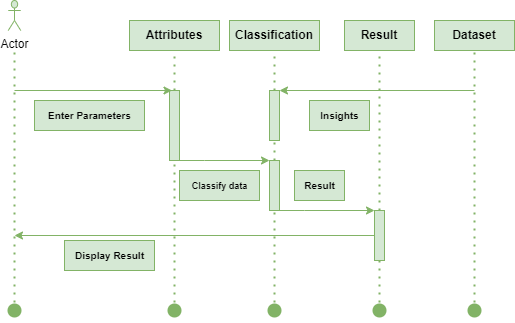

The diagram above was exported from draw.io. Its source (the exported page's mxGraphModel, read from the mxfile embedded in the PNG):
<mxGraphModel dx="743" dy="423" grid="1" gridSize="10" guides="1" tooltips="1" connect="1" arrows="1" fold="1" page="1" pageScale="1" pageWidth="850" pageHeight="1100" math="0" shadow="0">
  <root>
    <mxCell id="0" />
    <mxCell id="1" parent="0" />
    <mxCell id="owbpyzdTCaV2tu7VpcFJ-3" value="" style="endArrow=none;dashed=1;html=1;dashPattern=1 3;strokeWidth=2;rounded=0;fillColor=#d5e8d4;strokeColor=#82b366;" parent="1" edge="1">
      <mxGeometry width="50" height="50" relative="1" as="geometry">
        <mxPoint x="120" y="340" as="sourcePoint" />
        <mxPoint x="120" y="80" as="targetPoint" />
      </mxGeometry>
    </mxCell>
    <mxCell id="owbpyzdTCaV2tu7VpcFJ-4" value="" style="shape=waypoint;sketch=0;fillStyle=solid;size=6;pointerEvents=1;points=[];resizable=0;rotatable=0;perimeter=centerPerimeter;snapToPoint=1;strokeWidth=5;fillColor=#d5e8d4;strokeColor=#82b366;" parent="1" vertex="1">
      <mxGeometry x="110" y="330" width="20" height="20" as="geometry" />
    </mxCell>
    <mxCell id="owbpyzdTCaV2tu7VpcFJ-7" value="" style="endArrow=none;dashed=1;html=1;dashPattern=1 3;strokeWidth=2;rounded=0;startArrow=none;fillColor=#d5e8d4;strokeColor=#82b366;" parent="1" source="owbpyzdTCaV2tu7VpcFJ-11" edge="1">
      <mxGeometry width="50" height="50" relative="1" as="geometry">
        <mxPoint x="280" y="340" as="sourcePoint" />
        <mxPoint x="280" y="80" as="targetPoint" />
      </mxGeometry>
    </mxCell>
    <mxCell id="owbpyzdTCaV2tu7VpcFJ-8" value="" style="shape=waypoint;sketch=0;fillStyle=solid;size=6;pointerEvents=1;points=[];resizable=0;rotatable=0;perimeter=centerPerimeter;snapToPoint=1;strokeWidth=5;fillColor=#d5e8d4;strokeColor=#82b366;" parent="1" vertex="1">
      <mxGeometry x="270" y="330" width="20" height="20" as="geometry" />
    </mxCell>
    <mxCell id="owbpyzdTCaV2tu7VpcFJ-9" value="" style="endArrow=none;dashed=1;html=1;dashPattern=1 3;strokeWidth=2;rounded=0;startArrow=none;fillColor=#d5e8d4;strokeColor=#82b366;" parent="1" source="owbpyzdTCaV2tu7VpcFJ-15" edge="1">
      <mxGeometry width="50" height="50" relative="1" as="geometry">
        <mxPoint x="380" y="340" as="sourcePoint" />
        <mxPoint x="380" y="80" as="targetPoint" />
      </mxGeometry>
    </mxCell>
    <mxCell id="owbpyzdTCaV2tu7VpcFJ-10" value="" style="shape=waypoint;sketch=0;fillStyle=solid;size=6;pointerEvents=1;points=[];resizable=0;rotatable=0;perimeter=centerPerimeter;snapToPoint=1;strokeWidth=5;fillColor=#d5e8d4;strokeColor=#82b366;" parent="1" vertex="1">
      <mxGeometry x="370" y="330" width="20" height="20" as="geometry" />
    </mxCell>
    <mxCell id="owbpyzdTCaV2tu7VpcFJ-12" value="" style="endArrow=none;dashed=1;html=1;dashPattern=1 3;strokeWidth=2;rounded=0;fillColor=#d5e8d4;strokeColor=#82b366;" parent="1" target="owbpyzdTCaV2tu7VpcFJ-11" edge="1">
      <mxGeometry width="50" height="50" relative="1" as="geometry">
        <mxPoint x="280" y="340" as="sourcePoint" />
        <mxPoint x="280" y="80" as="targetPoint" />
        <Array as="points">
          <mxPoint x="280" y="230" />
        </Array>
      </mxGeometry>
    </mxCell>
    <mxCell id="owbpyzdTCaV2tu7VpcFJ-37" style="edgeStyle=orthogonalEdgeStyle;rounded=0;orthogonalLoop=1;jettySize=auto;html=1;exitX=0.75;exitY=1;exitDx=0;exitDy=0;entryX=0;entryY=0;entryDx=0;entryDy=0;fillColor=#d5e8d4;strokeColor=#82b366;" parent="1" source="owbpyzdTCaV2tu7VpcFJ-11" target="owbpyzdTCaV2tu7VpcFJ-21" edge="1">
      <mxGeometry relative="1" as="geometry">
        <mxPoint x="340" y="200" as="targetPoint" />
        <Array as="points">
          <mxPoint x="310" y="190" />
          <mxPoint x="310" y="190" />
        </Array>
      </mxGeometry>
    </mxCell>
    <mxCell id="owbpyzdTCaV2tu7VpcFJ-11" value="" style="rounded=0;whiteSpace=wrap;html=1;fillColor=#d5e8d4;strokeColor=#82b366;" parent="1" vertex="1">
      <mxGeometry x="275" y="120" width="10" height="70" as="geometry" />
    </mxCell>
    <mxCell id="owbpyzdTCaV2tu7VpcFJ-13" value="" style="endArrow=classic;html=1;rounded=0;entryX=0.25;entryY=0;entryDx=0;entryDy=0;fillColor=#d5e8d4;strokeColor=#82b366;" parent="1" target="owbpyzdTCaV2tu7VpcFJ-11" edge="1">
      <mxGeometry width="50" height="50" relative="1" as="geometry">
        <mxPoint x="120" y="120" as="sourcePoint" />
        <mxPoint x="300" y="170" as="targetPoint" />
      </mxGeometry>
    </mxCell>
    <mxCell id="owbpyzdTCaV2tu7VpcFJ-20" value="" style="endArrow=none;dashed=1;html=1;dashPattern=1 3;strokeWidth=2;rounded=0;startArrow=none;fillColor=#d5e8d4;strokeColor=#82b366;" parent="1" source="owbpyzdTCaV2tu7VpcFJ-21" target="owbpyzdTCaV2tu7VpcFJ-15" edge="1">
      <mxGeometry width="50" height="50" relative="1" as="geometry">
        <mxPoint x="380" y="340" as="sourcePoint" />
        <mxPoint x="380" y="80" as="targetPoint" />
      </mxGeometry>
    </mxCell>
    <mxCell id="owbpyzdTCaV2tu7VpcFJ-15" value="" style="rounded=0;whiteSpace=wrap;html=1;fillColor=#d5e8d4;strokeColor=#82b366;" parent="1" vertex="1">
      <mxGeometry x="375" y="120" width="10" height="50" as="geometry" />
    </mxCell>
    <mxCell id="owbpyzdTCaV2tu7VpcFJ-22" value="" style="endArrow=none;dashed=1;html=1;dashPattern=1 3;strokeWidth=2;rounded=0;fillColor=#d5e8d4;strokeColor=#82b366;" parent="1" target="owbpyzdTCaV2tu7VpcFJ-21" edge="1">
      <mxGeometry width="50" height="50" relative="1" as="geometry">
        <mxPoint x="380" y="340" as="sourcePoint" />
        <mxPoint x="380" y="170" as="targetPoint" />
      </mxGeometry>
    </mxCell>
    <mxCell id="owbpyzdTCaV2tu7VpcFJ-38" style="edgeStyle=orthogonalEdgeStyle;rounded=0;orthogonalLoop=1;jettySize=auto;html=1;exitX=0.75;exitY=1;exitDx=0;exitDy=0;entryX=0;entryY=0;entryDx=0;entryDy=0;fillColor=#d5e8d4;strokeColor=#82b366;" parent="1" source="owbpyzdTCaV2tu7VpcFJ-21" target="owbpyzdTCaV2tu7VpcFJ-29" edge="1">
      <mxGeometry relative="1" as="geometry">
        <Array as="points">
          <mxPoint x="410" y="240" />
          <mxPoint x="410" y="240" />
        </Array>
      </mxGeometry>
    </mxCell>
    <mxCell id="owbpyzdTCaV2tu7VpcFJ-21" value="" style="rounded=0;whiteSpace=wrap;html=1;fillColor=#d5e8d4;strokeColor=#82b366;" parent="1" vertex="1">
      <mxGeometry x="375" y="190" width="10" height="50" as="geometry" />
    </mxCell>
    <mxCell id="owbpyzdTCaV2tu7VpcFJ-23" value="Actor" style="shape=umlActor;verticalLabelPosition=bottom;verticalAlign=top;html=1;outlineConnect=0;fillColor=#d5e8d4;strokeColor=#82b366;" parent="1" vertex="1">
      <mxGeometry x="113.75" y="30" width="12.5" height="30" as="geometry" />
    </mxCell>
    <mxCell id="owbpyzdTCaV2tu7VpcFJ-24" value="&lt;b&gt;Attributes&lt;/b&gt;" style="rounded=0;whiteSpace=wrap;html=1;fillColor=#d5e8d4;strokeColor=#82b366;" parent="1" vertex="1">
      <mxGeometry x="235" y="50" width="90" height="30" as="geometry" />
    </mxCell>
    <mxCell id="owbpyzdTCaV2tu7VpcFJ-25" value="&lt;b&gt;Classification&lt;/b&gt;" style="rounded=0;whiteSpace=wrap;html=1;fillColor=#d5e8d4;strokeColor=#82b366;" parent="1" vertex="1">
      <mxGeometry x="335" y="50" width="90" height="30" as="geometry" />
    </mxCell>
    <mxCell id="owbpyzdTCaV2tu7VpcFJ-26" value="" style="endArrow=none;dashed=1;html=1;dashPattern=1 3;strokeWidth=2;rounded=0;startArrow=none;fillColor=#d5e8d4;strokeColor=#82b366;" parent="1" source="owbpyzdTCaV2tu7VpcFJ-29" edge="1">
      <mxGeometry width="50" height="50" relative="1" as="geometry">
        <mxPoint x="485" y="340" as="sourcePoint" />
        <mxPoint x="485" y="80" as="targetPoint" />
      </mxGeometry>
    </mxCell>
    <mxCell id="owbpyzdTCaV2tu7VpcFJ-27" value="" style="shape=waypoint;sketch=0;fillStyle=solid;size=6;pointerEvents=1;points=[];resizable=0;rotatable=0;perimeter=centerPerimeter;snapToPoint=1;strokeWidth=5;fillColor=#d5e8d4;strokeColor=#82b366;" parent="1" vertex="1">
      <mxGeometry x="475" y="330" width="20" height="20" as="geometry" />
    </mxCell>
    <mxCell id="owbpyzdTCaV2tu7VpcFJ-28" value="" style="endArrow=none;dashed=1;html=1;dashPattern=1 3;strokeWidth=2;rounded=0;fillColor=#d5e8d4;strokeColor=#82b366;" parent="1" target="owbpyzdTCaV2tu7VpcFJ-29" edge="1">
      <mxGeometry width="50" height="50" relative="1" as="geometry">
        <mxPoint x="485" y="340" as="sourcePoint" />
        <mxPoint x="485" y="80" as="targetPoint" />
      </mxGeometry>
    </mxCell>
    <mxCell id="owbpyzdTCaV2tu7VpcFJ-39" style="edgeStyle=orthogonalEdgeStyle;rounded=0;orthogonalLoop=1;jettySize=auto;html=1;exitX=0;exitY=0.5;exitDx=0;exitDy=0;fillColor=#d5e8d4;strokeColor=#82b366;" parent="1" source="owbpyzdTCaV2tu7VpcFJ-29" edge="1">
      <mxGeometry relative="1" as="geometry">
        <mxPoint x="120" y="265" as="targetPoint" />
        <Array as="points">
          <mxPoint x="120" y="265" />
        </Array>
      </mxGeometry>
    </mxCell>
    <mxCell id="owbpyzdTCaV2tu7VpcFJ-29" value="" style="rounded=0;whiteSpace=wrap;html=1;fillColor=#d5e8d4;strokeColor=#82b366;" parent="1" vertex="1">
      <mxGeometry x="480" y="240" width="10" height="50" as="geometry" />
    </mxCell>
    <mxCell id="owbpyzdTCaV2tu7VpcFJ-30" value="&lt;b&gt;Result&lt;/b&gt;" style="rounded=0;whiteSpace=wrap;html=1;fillColor=#d5e8d4;strokeColor=#82b366;" parent="1" vertex="1">
      <mxGeometry x="450" y="50" width="70" height="30" as="geometry" />
    </mxCell>
    <mxCell id="owbpyzdTCaV2tu7VpcFJ-31" value="" style="endArrow=none;dashed=1;html=1;dashPattern=1 3;strokeWidth=2;rounded=0;startArrow=none;fillColor=#d5e8d4;strokeColor=#82b366;" parent="1" source="owbpyzdTCaV2tu7VpcFJ-32" edge="1">
      <mxGeometry width="50" height="50" relative="1" as="geometry">
        <mxPoint x="580" y="190" as="sourcePoint" />
        <mxPoint x="580" y="80" as="targetPoint" />
      </mxGeometry>
    </mxCell>
    <mxCell id="owbpyzdTCaV2tu7VpcFJ-32" value="" style="shape=waypoint;sketch=0;fillStyle=solid;size=6;pointerEvents=1;points=[];resizable=0;rotatable=0;perimeter=centerPerimeter;snapToPoint=1;strokeWidth=5;fillColor=#d5e8d4;strokeColor=#82b366;" parent="1" vertex="1">
      <mxGeometry x="570" y="330" width="20" height="20" as="geometry" />
    </mxCell>
    <mxCell id="owbpyzdTCaV2tu7VpcFJ-35" value="&lt;b&gt;Dataset&lt;/b&gt;" style="rounded=0;whiteSpace=wrap;html=1;fillColor=#d5e8d4;strokeColor=#82b366;" parent="1" vertex="1">
      <mxGeometry x="540" y="50" width="80" height="30" as="geometry" />
    </mxCell>
    <mxCell id="owbpyzdTCaV2tu7VpcFJ-40" value="" style="endArrow=classic;html=1;rounded=0;entryX=1;entryY=0;entryDx=0;entryDy=0;fillColor=#d5e8d4;strokeColor=#82b366;" parent="1" target="owbpyzdTCaV2tu7VpcFJ-15" edge="1">
      <mxGeometry width="50" height="50" relative="1" as="geometry">
        <mxPoint x="580" y="120" as="sourcePoint" />
        <mxPoint x="390" y="170" as="targetPoint" />
      </mxGeometry>
    </mxCell>
    <mxCell id="owbpyzdTCaV2tu7VpcFJ-42" value="&lt;font style=&quot;font-size: 10px;&quot;&gt;Enter Parameters&lt;/font&gt;" style="text;html=1;align=center;verticalAlign=middle;resizable=0;points=[];autosize=1;fontStyle=1;fillColor=#d5e8d4;strokeColor=#82b366;strokeWidth=1;imageWidth=22;imageHeight=20;resizeWidth=1;resizeHeight=1;" parent="1" vertex="1">
      <mxGeometry x="140" y="130" width="110" height="30" as="geometry" />
    </mxCell>
    <mxCell id="owbpyzdTCaV2tu7VpcFJ-44" value="&lt;b&gt;&lt;font style=&quot;font-size: 10px;&quot;&gt;Result&lt;/font&gt;&lt;/b&gt;" style="text;html=1;align=center;verticalAlign=middle;resizable=0;points=[];autosize=1;fillColor=#d5e8d4;strokeColor=#82b366;" parent="1" vertex="1">
      <mxGeometry x="400" y="200" width="50" height="30" as="geometry" />
    </mxCell>
    <mxCell id="owbpyzdTCaV2tu7VpcFJ-45" value="&lt;b&gt;&lt;font style=&quot;font-size: 10px;&quot;&gt;Display Result&lt;/font&gt;&lt;/b&gt;" style="text;html=1;align=center;verticalAlign=middle;resizable=0;points=[];autosize=1;fillColor=#d5e8d4;strokeColor=#82b366;" parent="1" vertex="1">
      <mxGeometry x="170" y="270" width="90" height="30" as="geometry" />
    </mxCell>
    <mxCell id="owbpyzdTCaV2tu7VpcFJ-46" value="&lt;b&gt;&lt;font style=&quot;font-size: 10px;&quot;&gt;Insights&lt;/font&gt;&lt;/b&gt;" style="text;html=1;align=center;verticalAlign=middle;resizable=0;points=[];autosize=1;fillColor=#d5e8d4;strokeColor=#82b366;" parent="1" vertex="1">
      <mxGeometry x="415" y="130" width="60" height="30" as="geometry" />
    </mxCell>
    <mxCell id="VKfY1FpHAjDXS_p6bP-k-1" value="&lt;b&gt;&lt;font style=&quot;font-size: 9px;&quot;&gt;Classify data&lt;/font&gt;&lt;/b&gt;" style="text;html=1;align=center;verticalAlign=middle;resizable=0;points=[];autosize=1;fillColor=#d5e8d4;strokeColor=#82b366;" vertex="1" parent="1">
      <mxGeometry x="285" y="200" width="80" height="30" as="geometry" />
    </mxCell>
  </root>
</mxGraphModel>